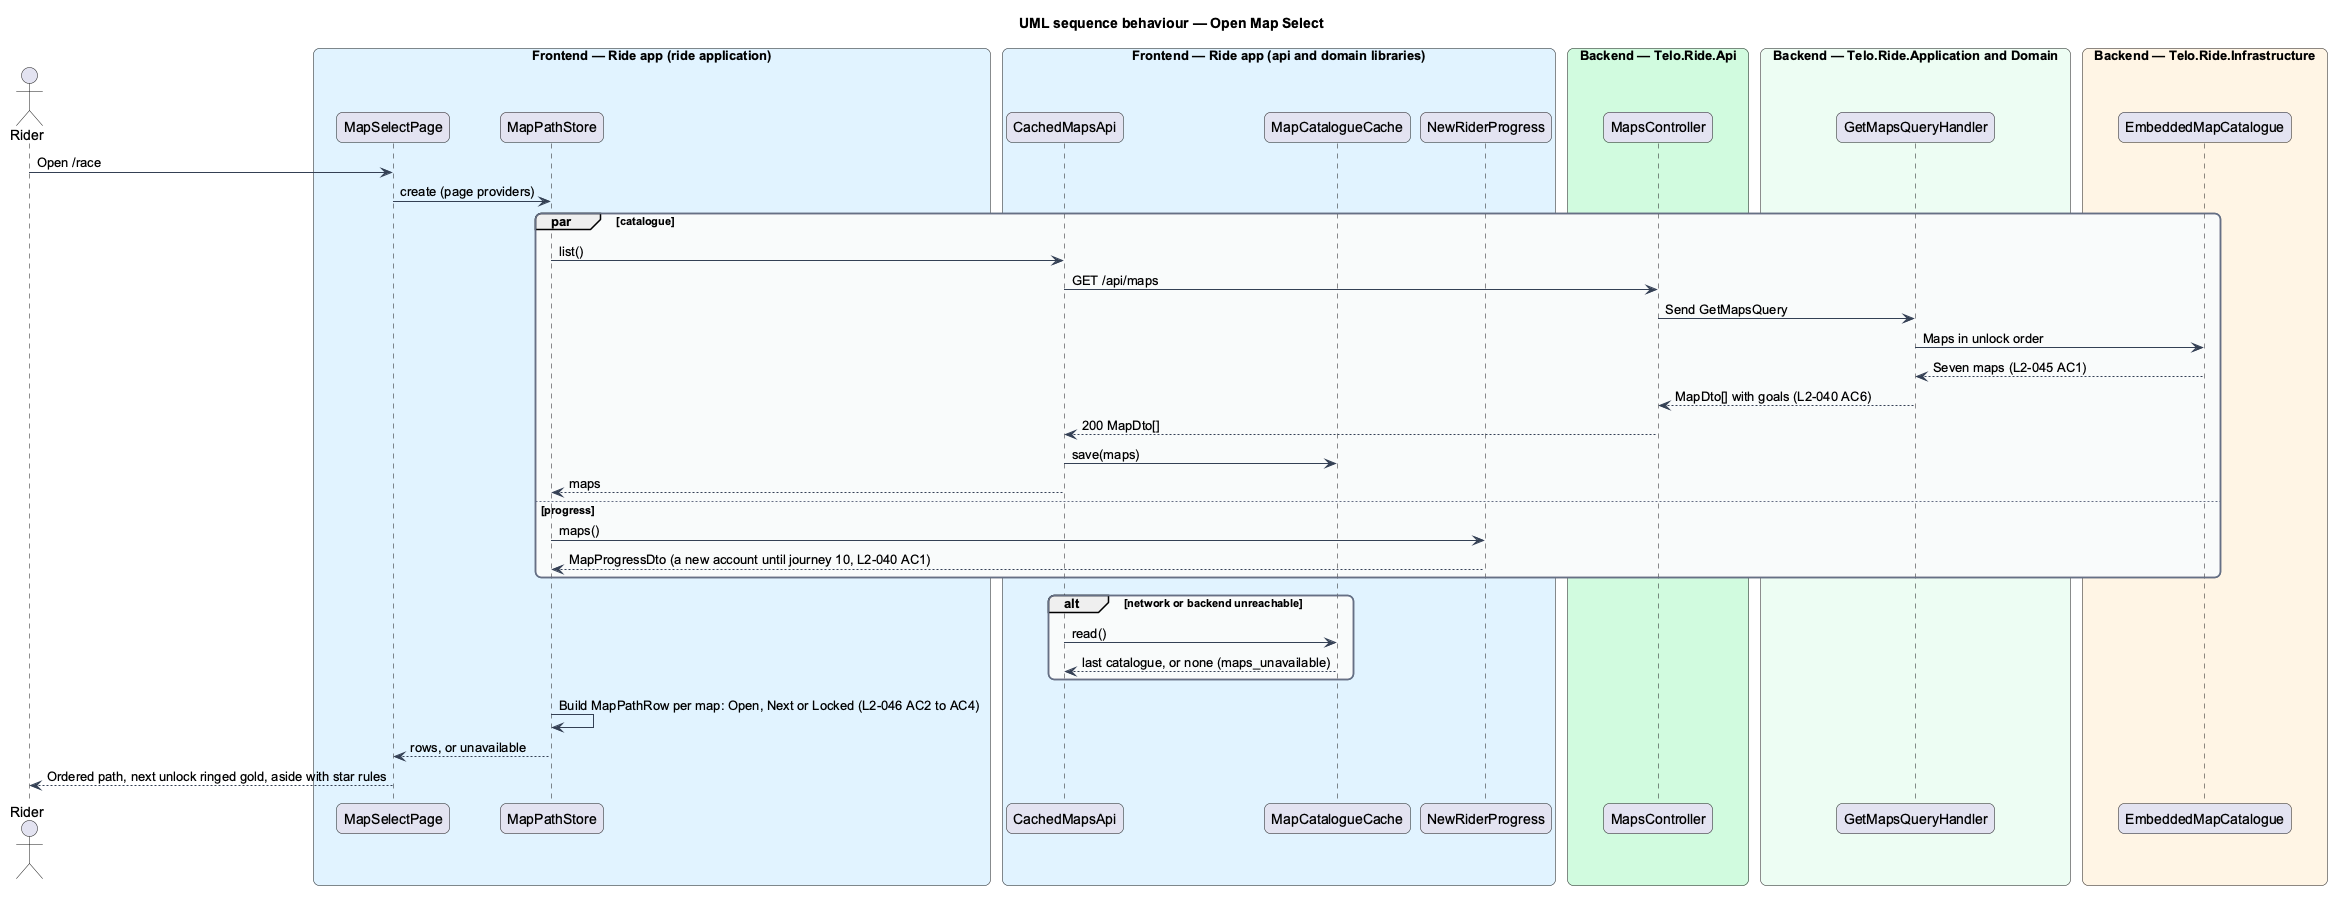

The diagram above was rendered by PlantUML. Its source (embedded in the PNG):
@startuml
title UML sequence behaviour — Open Map Select
skinparam backgroundColor #FFFFFF
skinparam shadowing false
skinparam roundcorner 12
skinparam defaultFontName Arial
skinparam ArrowColor #344054
skinparam rectangle {
  BorderColor #344054
  FontColor #101828
}
skinparam package {
  BorderColor #667085
  FontColor #101828
  BackgroundColor #F9FAFB
}
actor "Rider" as actor
box "Frontend — Ride app (ride application)" #E0F2FE
  participant "MapSelectPage" as page
  participant "MapPathStore" as store
end box
box "Frontend — Ride app (api and domain libraries)" #E0F2FE
  participant "CachedMapsApi" as mapsapi
  participant "MapCatalogueCache" as cache
  participant "NewRiderProgress" as progress
end box
box "Backend — Telo.Ride.Api" #D1FADF
  participant "MapsController" as ctrl
end box
box "Backend — Telo.Ride.Application and Domain" #ECFDF3
  participant "GetMapsQueryHandler" as handler
end box
box "Backend — Telo.Ride.Infrastructure" #FFF4E5
  participant "EmbeddedMapCatalogue" as file
end box
actor -> page : Open /race
page -> store : create (page providers)
par catalogue
  store -> mapsapi : list()
  mapsapi -> ctrl : GET /api/maps
  ctrl -> handler : Send GetMapsQuery
  handler -> file : Maps in unlock order
  file --> handler : Seven maps (L2-045 AC1)
  handler --> ctrl : MapDto[] with goals (L2-040 AC6)
  ctrl --> mapsapi : 200 MapDto[]
  mapsapi -> cache : save(maps)
  mapsapi --> store : maps
else progress
  store -> progress : maps()
  progress --> store : MapProgressDto (a new account until journey 10, L2-040 AC1)
end
alt network or backend unreachable
  mapsapi -> cache : read()
  cache --> mapsapi : last catalogue, or none (maps_unavailable)
end
store -> store : Build MapPathRow per map: Open, Next or Locked (L2-046 AC2 to AC4)
store --> page : rows, or unavailable
page --> actor : Ordered path, next unlock ringed gold, aside with star rules
@enduml